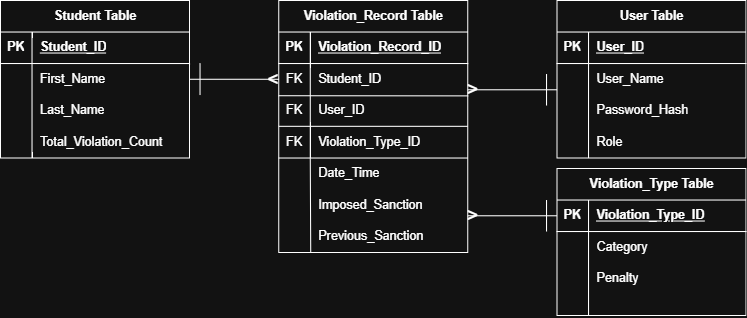

The diagram above was exported from draw.io. Its source (the exported page's mxGraphModel, read from the mxfile embedded in the PNG):
<mxGraphModel dx="1178" dy="663" grid="1" gridSize="10" guides="1" tooltips="1" connect="1" arrows="1" fold="1" page="1" pageScale="1" pageWidth="850" pageHeight="1100" math="0" shadow="0">
  <root>
    <mxCell id="0" />
    <mxCell id="1" parent="0" />
    <mxCell id="bBBaFIBrFnP8wnjTN5be-1" parent="1" style="shape=table;startSize=30;container=1;collapsible=1;childLayout=tableLayout;fixedRows=1;rowLines=0;fontStyle=1;align=center;resizeLast=1;html=1;" value="Student Table" vertex="1">
      <mxGeometry height="150" width="180" x="70" y="130" as="geometry" />
    </mxCell>
    <mxCell id="bBBaFIBrFnP8wnjTN5be-2" parent="bBBaFIBrFnP8wnjTN5be-1" style="shape=tableRow;horizontal=0;startSize=0;swimlaneHead=0;swimlaneBody=0;fillColor=none;collapsible=0;dropTarget=0;points=[[0,0.5],[1,0.5]];portConstraint=eastwest;top=0;left=0;right=0;bottom=1;" value="" vertex="1">
      <mxGeometry height="30" width="180" y="30" as="geometry" />
    </mxCell>
    <mxCell id="bBBaFIBrFnP8wnjTN5be-3" parent="bBBaFIBrFnP8wnjTN5be-2" style="shape=partialRectangle;connectable=0;fillColor=none;top=0;left=0;bottom=0;right=0;fontStyle=1;overflow=hidden;whiteSpace=wrap;html=1;" value="PK" vertex="1">
      <mxGeometry height="30" width="30" as="geometry">
        <mxRectangle height="30" width="30" as="alternateBounds" />
      </mxGeometry>
    </mxCell>
    <mxCell id="bBBaFIBrFnP8wnjTN5be-4" parent="bBBaFIBrFnP8wnjTN5be-2" style="shape=partialRectangle;connectable=0;fillColor=none;top=0;left=0;bottom=0;right=0;align=left;spacingLeft=6;fontStyle=5;overflow=hidden;whiteSpace=wrap;html=1;" value="Student_ID" vertex="1">
      <mxGeometry height="30" width="150" x="30" as="geometry">
        <mxRectangle height="30" width="150" as="alternateBounds" />
      </mxGeometry>
    </mxCell>
    <mxCell id="bBBaFIBrFnP8wnjTN5be-5" parent="bBBaFIBrFnP8wnjTN5be-1" style="shape=tableRow;horizontal=0;startSize=0;swimlaneHead=0;swimlaneBody=0;fillColor=none;collapsible=0;dropTarget=0;points=[[0,0.5],[1,0.5]];portConstraint=eastwest;top=0;left=0;right=0;bottom=0;" value="" vertex="1">
      <mxGeometry height="30" width="180" y="60" as="geometry" />
    </mxCell>
    <mxCell id="bBBaFIBrFnP8wnjTN5be-6" parent="bBBaFIBrFnP8wnjTN5be-5" style="shape=partialRectangle;connectable=0;fillColor=none;top=0;left=0;bottom=0;right=0;editable=1;overflow=hidden;whiteSpace=wrap;html=1;" value="" vertex="1">
      <mxGeometry height="30" width="30" as="geometry">
        <mxRectangle height="30" width="30" as="alternateBounds" />
      </mxGeometry>
    </mxCell>
    <mxCell id="bBBaFIBrFnP8wnjTN5be-7" parent="bBBaFIBrFnP8wnjTN5be-5" style="shape=partialRectangle;connectable=0;fillColor=none;top=0;left=0;bottom=0;right=0;align=left;spacingLeft=6;overflow=hidden;whiteSpace=wrap;html=1;" value="First_Name" vertex="1">
      <mxGeometry height="30" width="150" x="30" as="geometry">
        <mxRectangle height="30" width="150" as="alternateBounds" />
      </mxGeometry>
    </mxCell>
    <mxCell id="bBBaFIBrFnP8wnjTN5be-8" parent="bBBaFIBrFnP8wnjTN5be-1" style="shape=tableRow;horizontal=0;startSize=0;swimlaneHead=0;swimlaneBody=0;fillColor=none;collapsible=0;dropTarget=0;points=[[0,0.5],[1,0.5]];portConstraint=eastwest;top=0;left=0;right=0;bottom=0;" value="" vertex="1">
      <mxGeometry height="30" width="180" y="90" as="geometry" />
    </mxCell>
    <mxCell id="bBBaFIBrFnP8wnjTN5be-9" parent="bBBaFIBrFnP8wnjTN5be-8" style="shape=partialRectangle;connectable=0;fillColor=none;top=0;left=0;bottom=0;right=0;editable=1;overflow=hidden;whiteSpace=wrap;html=1;" value="" vertex="1">
      <mxGeometry height="30" width="30" as="geometry">
        <mxRectangle height="30" width="30" as="alternateBounds" />
      </mxGeometry>
    </mxCell>
    <mxCell id="bBBaFIBrFnP8wnjTN5be-10" parent="bBBaFIBrFnP8wnjTN5be-8" style="shape=partialRectangle;connectable=0;fillColor=none;top=0;left=0;bottom=0;right=0;align=left;spacingLeft=6;overflow=hidden;whiteSpace=wrap;html=1;" value="Last_Name" vertex="1">
      <mxGeometry height="30" width="150" x="30" as="geometry">
        <mxRectangle height="30" width="150" as="alternateBounds" />
      </mxGeometry>
    </mxCell>
    <mxCell id="bBBaFIBrFnP8wnjTN5be-11" parent="bBBaFIBrFnP8wnjTN5be-1" style="shape=tableRow;horizontal=0;startSize=0;swimlaneHead=0;swimlaneBody=0;fillColor=none;collapsible=0;dropTarget=0;points=[[0,0.5],[1,0.5]];portConstraint=eastwest;top=0;left=0;right=0;bottom=0;" value="" vertex="1">
      <mxGeometry height="30" width="180" y="120" as="geometry" />
    </mxCell>
    <mxCell id="bBBaFIBrFnP8wnjTN5be-12" parent="bBBaFIBrFnP8wnjTN5be-11" style="shape=partialRectangle;connectable=0;fillColor=none;top=0;left=0;bottom=0;right=0;editable=1;overflow=hidden;whiteSpace=wrap;html=1;" value="" vertex="1">
      <mxGeometry height="30" width="30" as="geometry">
        <mxRectangle height="30" width="30" as="alternateBounds" />
      </mxGeometry>
    </mxCell>
    <mxCell id="bBBaFIBrFnP8wnjTN5be-13" parent="bBBaFIBrFnP8wnjTN5be-11" style="shape=partialRectangle;connectable=0;fillColor=none;top=0;left=0;bottom=0;right=0;align=left;spacingLeft=6;overflow=hidden;whiteSpace=wrap;html=1;" value="Total_Violation_Count" vertex="1">
      <mxGeometry height="30" width="150" x="30" as="geometry">
        <mxRectangle height="30" width="150" as="alternateBounds" />
      </mxGeometry>
    </mxCell>
    <mxCell id="bBBaFIBrFnP8wnjTN5be-14" parent="1" style="shape=table;startSize=30;container=1;collapsible=1;childLayout=tableLayout;fixedRows=1;rowLines=0;fontStyle=1;align=center;resizeLast=1;html=1;" value="Violation_Record Table" vertex="1">
      <mxGeometry height="240" width="180" x="335" y="130" as="geometry" />
    </mxCell>
    <mxCell id="bBBaFIBrFnP8wnjTN5be-15" parent="bBBaFIBrFnP8wnjTN5be-14" style="shape=tableRow;horizontal=0;startSize=0;swimlaneHead=0;swimlaneBody=0;fillColor=none;collapsible=0;dropTarget=0;points=[[0,0.5],[1,0.5]];portConstraint=eastwest;top=0;left=0;right=0;bottom=1;" value="" vertex="1">
      <mxGeometry height="30" width="180" y="30" as="geometry" />
    </mxCell>
    <mxCell id="bBBaFIBrFnP8wnjTN5be-16" parent="bBBaFIBrFnP8wnjTN5be-15" style="shape=partialRectangle;connectable=0;fillColor=none;top=0;left=0;bottom=0;right=0;fontStyle=1;overflow=hidden;whiteSpace=wrap;html=1;" value="PK" vertex="1">
      <mxGeometry height="30" width="30" as="geometry">
        <mxRectangle height="30" width="30" as="alternateBounds" />
      </mxGeometry>
    </mxCell>
    <mxCell id="bBBaFIBrFnP8wnjTN5be-17" parent="bBBaFIBrFnP8wnjTN5be-15" style="shape=partialRectangle;connectable=0;fillColor=none;top=0;left=0;bottom=0;right=0;align=left;spacingLeft=6;fontStyle=5;overflow=hidden;whiteSpace=wrap;html=1;" value="Violation_Record_ID" vertex="1">
      <mxGeometry height="30" width="150" x="30" as="geometry">
        <mxRectangle height="30" width="150" as="alternateBounds" />
      </mxGeometry>
    </mxCell>
    <mxCell id="bBBaFIBrFnP8wnjTN5be-18" parent="bBBaFIBrFnP8wnjTN5be-14" style="shape=tableRow;horizontal=0;startSize=0;swimlaneHead=0;swimlaneBody=0;fillColor=none;collapsible=0;dropTarget=0;points=[[0,0.5],[1,0.5]];portConstraint=eastwest;top=0;left=0;right=0;bottom=0;" value="" vertex="1">
      <mxGeometry height="30" width="180" y="60" as="geometry" />
    </mxCell>
    <mxCell id="bBBaFIBrFnP8wnjTN5be-19" parent="bBBaFIBrFnP8wnjTN5be-18" style="shape=partialRectangle;connectable=0;fillColor=none;top=0;left=0;bottom=0;right=0;editable=1;overflow=hidden;whiteSpace=wrap;html=1;" value="FK" vertex="1">
      <mxGeometry height="30" width="30" as="geometry">
        <mxRectangle height="30" width="30" as="alternateBounds" />
      </mxGeometry>
    </mxCell>
    <mxCell id="bBBaFIBrFnP8wnjTN5be-20" parent="bBBaFIBrFnP8wnjTN5be-18" style="shape=partialRectangle;connectable=0;fillColor=none;top=0;left=0;bottom=0;right=0;align=left;spacingLeft=6;overflow=hidden;whiteSpace=wrap;html=1;" value="Student_ID" vertex="1">
      <mxGeometry height="30" width="150" x="30" as="geometry">
        <mxRectangle height="30" width="150" as="alternateBounds" />
      </mxGeometry>
    </mxCell>
    <mxCell id="bBBaFIBrFnP8wnjTN5be-21" parent="bBBaFIBrFnP8wnjTN5be-14" style="shape=tableRow;horizontal=0;startSize=0;swimlaneHead=0;swimlaneBody=0;fillColor=none;collapsible=0;dropTarget=0;points=[[0,0.5],[1,0.5]];portConstraint=eastwest;top=0;left=0;right=0;bottom=0;" value="" vertex="1">
      <mxGeometry height="30" width="180" y="90" as="geometry" />
    </mxCell>
    <mxCell id="bBBaFIBrFnP8wnjTN5be-22" parent="bBBaFIBrFnP8wnjTN5be-21" style="shape=partialRectangle;connectable=0;fillColor=none;top=0;left=0;bottom=0;right=0;editable=1;overflow=hidden;whiteSpace=wrap;html=1;" value="FK" vertex="1">
      <mxGeometry height="30" width="30" as="geometry">
        <mxRectangle height="30" width="30" as="alternateBounds" />
      </mxGeometry>
    </mxCell>
    <mxCell id="bBBaFIBrFnP8wnjTN5be-23" parent="bBBaFIBrFnP8wnjTN5be-21" style="shape=partialRectangle;connectable=0;fillColor=none;top=0;left=0;bottom=0;right=0;align=left;spacingLeft=6;overflow=hidden;whiteSpace=wrap;html=1;" value="User_ID" vertex="1">
      <mxGeometry height="30" width="150" x="30" as="geometry">
        <mxRectangle height="30" width="150" as="alternateBounds" />
      </mxGeometry>
    </mxCell>
    <mxCell id="bBBaFIBrFnP8wnjTN5be-24" parent="bBBaFIBrFnP8wnjTN5be-14" style="shape=tableRow;horizontal=0;startSize=0;swimlaneHead=0;swimlaneBody=0;fillColor=none;collapsible=0;dropTarget=0;points=[[0,0.5],[1,0.5]];portConstraint=eastwest;top=0;left=0;right=0;bottom=0;" value="" vertex="1">
      <mxGeometry height="30" width="180" y="120" as="geometry" />
    </mxCell>
    <mxCell id="bBBaFIBrFnP8wnjTN5be-25" parent="bBBaFIBrFnP8wnjTN5be-24" style="shape=partialRectangle;connectable=0;fillColor=none;top=0;left=0;bottom=0;right=0;editable=1;overflow=hidden;whiteSpace=wrap;html=1;" value="FK" vertex="1">
      <mxGeometry height="30" width="30" as="geometry">
        <mxRectangle height="30" width="30" as="alternateBounds" />
      </mxGeometry>
    </mxCell>
    <mxCell id="bBBaFIBrFnP8wnjTN5be-26" parent="bBBaFIBrFnP8wnjTN5be-24" style="shape=partialRectangle;connectable=0;fillColor=none;top=0;left=0;bottom=0;right=0;align=left;spacingLeft=6;overflow=hidden;whiteSpace=wrap;html=1;" value="Violation_Type_ID" vertex="1">
      <mxGeometry height="30" width="150" x="30" as="geometry">
        <mxRectangle height="30" width="150" as="alternateBounds" />
      </mxGeometry>
    </mxCell>
    <mxCell id="bBBaFIBrFnP8wnjTN5be-42" edge="1" parent="bBBaFIBrFnP8wnjTN5be-14" source="bBBaFIBrFnP8wnjTN5be-21" style="endArrow=none;html=1;rounded=0;exitX=-0.001;exitY=0.022;exitDx=0;exitDy=0;exitPerimeter=0;entryX=1.002;entryY=0.027;entryDx=0;entryDy=0;entryPerimeter=0;" target="bBBaFIBrFnP8wnjTN5be-21" value="">
      <mxGeometry height="50" relative="1" width="50" as="geometry">
        <mxPoint x="15" y="130" as="sourcePoint" />
        <mxPoint x="65" y="80" as="targetPoint" />
      </mxGeometry>
    </mxCell>
    <mxCell id="bBBaFIBrFnP8wnjTN5be-30" parent="1" style="shape=partialRectangle;connectable=0;fillColor=none;top=0;left=0;bottom=0;right=0;align=left;spacingLeft=6;overflow=hidden;whiteSpace=wrap;html=1;" value="Date_Time" vertex="1">
      <mxGeometry height="30" width="150" x="365" y="280" as="geometry">
        <mxRectangle height="30" width="150" as="alternateBounds" />
      </mxGeometry>
    </mxCell>
    <mxCell id="bBBaFIBrFnP8wnjTN5be-34" parent="1" style="shape=tableRow;horizontal=0;startSize=0;swimlaneHead=0;swimlaneBody=0;fillColor=none;collapsible=0;dropTarget=0;points=[[0,0.5],[1,0.5]];portConstraint=eastwest;top=0;left=0;right=0;bottom=0;" value="" vertex="1">
      <mxGeometry height="30" width="180" x="335" y="310" as="geometry" />
    </mxCell>
    <mxCell id="bBBaFIBrFnP8wnjTN5be-36" parent="bBBaFIBrFnP8wnjTN5be-34" style="shape=partialRectangle;connectable=0;fillColor=none;top=0;left=0;bottom=0;right=0;align=left;spacingLeft=6;overflow=hidden;whiteSpace=wrap;html=1;" value="Imposed_Sanction" vertex="1">
      <mxGeometry height="30" width="150" x="30" as="geometry">
        <mxRectangle height="30" width="150" as="alternateBounds" />
      </mxGeometry>
    </mxCell>
    <mxCell id="bBBaFIBrFnP8wnjTN5be-37" parent="1" style="shape=tableRow;horizontal=0;startSize=0;swimlaneHead=0;swimlaneBody=0;fillColor=none;collapsible=0;dropTarget=0;points=[[0,0.5],[1,0.5]];portConstraint=eastwest;top=0;left=0;right=0;bottom=0;" value="" vertex="1">
      <mxGeometry height="30" width="180" x="335" y="340" as="geometry" />
    </mxCell>
    <mxCell id="bBBaFIBrFnP8wnjTN5be-39" parent="bBBaFIBrFnP8wnjTN5be-37" style="shape=partialRectangle;connectable=0;fillColor=none;top=0;left=0;bottom=0;right=0;align=left;spacingLeft=6;overflow=hidden;whiteSpace=wrap;html=1;" value="Previous_Sanction" vertex="1">
      <mxGeometry height="30" width="150" x="30" as="geometry">
        <mxRectangle height="30" width="150" as="alternateBounds" />
      </mxGeometry>
    </mxCell>
    <mxCell id="bBBaFIBrFnP8wnjTN5be-40" edge="1" parent="1" source="bBBaFIBrFnP8wnjTN5be-37" style="endArrow=none;html=1;rounded=0;exitX=0.169;exitY=1;exitDx=0;exitDy=0;exitPerimeter=0;" value="">
      <mxGeometry height="50" relative="1" width="50" as="geometry">
        <mxPoint x="366" y="371" as="sourcePoint" />
        <mxPoint x="365" y="280" as="targetPoint" />
      </mxGeometry>
    </mxCell>
    <mxCell id="bBBaFIBrFnP8wnjTN5be-43" edge="1" parent="1" style="endArrow=none;html=1;rounded=0;exitX=-0.001;exitY=0.022;exitDx=0;exitDy=0;exitPerimeter=0;entryX=1.002;entryY=0.027;entryDx=0;entryDy=0;entryPerimeter=0;" value="">
      <mxGeometry height="50" relative="1" width="50" as="geometry">
        <mxPoint x="335" y="249.81" as="sourcePoint" />
        <mxPoint x="515" y="249.81" as="targetPoint" />
      </mxGeometry>
    </mxCell>
    <mxCell id="bBBaFIBrFnP8wnjTN5be-44" edge="1" parent="1" style="endArrow=none;html=1;rounded=0;exitX=-0.001;exitY=0.022;exitDx=0;exitDy=0;exitPerimeter=0;entryX=1.002;entryY=0.027;entryDx=0;entryDy=0;entryPerimeter=0;" value="">
      <mxGeometry height="50" relative="1" width="50" as="geometry">
        <mxPoint x="335" y="280" as="sourcePoint" />
        <mxPoint x="515" y="280" as="targetPoint" />
      </mxGeometry>
    </mxCell>
    <mxCell id="bBBaFIBrFnP8wnjTN5be-46" parent="1" style="shape=table;startSize=30;container=1;collapsible=1;childLayout=tableLayout;fixedRows=1;rowLines=0;fontStyle=1;align=center;resizeLast=1;html=1;" value="User Table" vertex="1">
      <mxGeometry height="150" width="180" x="600" y="130" as="geometry" />
    </mxCell>
    <mxCell id="bBBaFIBrFnP8wnjTN5be-47" parent="bBBaFIBrFnP8wnjTN5be-46" style="shape=tableRow;horizontal=0;startSize=0;swimlaneHead=0;swimlaneBody=0;fillColor=none;collapsible=0;dropTarget=0;points=[[0,0.5],[1,0.5]];portConstraint=eastwest;top=0;left=0;right=0;bottom=1;" value="" vertex="1">
      <mxGeometry height="30" width="180" y="30" as="geometry" />
    </mxCell>
    <mxCell id="bBBaFIBrFnP8wnjTN5be-48" parent="bBBaFIBrFnP8wnjTN5be-47" style="shape=partialRectangle;connectable=0;fillColor=none;top=0;left=0;bottom=0;right=0;fontStyle=1;overflow=hidden;whiteSpace=wrap;html=1;" value="PK" vertex="1">
      <mxGeometry height="30" width="30" as="geometry">
        <mxRectangle height="30" width="30" as="alternateBounds" />
      </mxGeometry>
    </mxCell>
    <mxCell id="bBBaFIBrFnP8wnjTN5be-49" parent="bBBaFIBrFnP8wnjTN5be-47" style="shape=partialRectangle;connectable=0;fillColor=none;top=0;left=0;bottom=0;right=0;align=left;spacingLeft=6;fontStyle=5;overflow=hidden;whiteSpace=wrap;html=1;" value="User_ID" vertex="1">
      <mxGeometry height="30" width="150" x="30" as="geometry">
        <mxRectangle height="30" width="150" as="alternateBounds" />
      </mxGeometry>
    </mxCell>
    <mxCell id="bBBaFIBrFnP8wnjTN5be-50" parent="bBBaFIBrFnP8wnjTN5be-46" style="shape=tableRow;horizontal=0;startSize=0;swimlaneHead=0;swimlaneBody=0;fillColor=none;collapsible=0;dropTarget=0;points=[[0,0.5],[1,0.5]];portConstraint=eastwest;top=0;left=0;right=0;bottom=0;" value="" vertex="1">
      <mxGeometry height="30" width="180" y="60" as="geometry" />
    </mxCell>
    <mxCell id="bBBaFIBrFnP8wnjTN5be-51" parent="bBBaFIBrFnP8wnjTN5be-50" style="shape=partialRectangle;connectable=0;fillColor=none;top=0;left=0;bottom=0;right=0;editable=1;overflow=hidden;whiteSpace=wrap;html=1;" value="" vertex="1">
      <mxGeometry height="30" width="30" as="geometry">
        <mxRectangle height="30" width="30" as="alternateBounds" />
      </mxGeometry>
    </mxCell>
    <mxCell id="bBBaFIBrFnP8wnjTN5be-52" parent="bBBaFIBrFnP8wnjTN5be-50" style="shape=partialRectangle;connectable=0;fillColor=none;top=0;left=0;bottom=0;right=0;align=left;spacingLeft=6;overflow=hidden;whiteSpace=wrap;html=1;" value="User_Name" vertex="1">
      <mxGeometry height="30" width="150" x="30" as="geometry">
        <mxRectangle height="30" width="150" as="alternateBounds" />
      </mxGeometry>
    </mxCell>
    <mxCell id="bBBaFIBrFnP8wnjTN5be-53" parent="bBBaFIBrFnP8wnjTN5be-46" style="shape=tableRow;horizontal=0;startSize=0;swimlaneHead=0;swimlaneBody=0;fillColor=none;collapsible=0;dropTarget=0;points=[[0,0.5],[1,0.5]];portConstraint=eastwest;top=0;left=0;right=0;bottom=0;" value="" vertex="1">
      <mxGeometry height="30" width="180" y="90" as="geometry" />
    </mxCell>
    <mxCell id="bBBaFIBrFnP8wnjTN5be-54" parent="bBBaFIBrFnP8wnjTN5be-53" style="shape=partialRectangle;connectable=0;fillColor=none;top=0;left=0;bottom=0;right=0;editable=1;overflow=hidden;whiteSpace=wrap;html=1;" value="" vertex="1">
      <mxGeometry height="30" width="30" as="geometry">
        <mxRectangle height="30" width="30" as="alternateBounds" />
      </mxGeometry>
    </mxCell>
    <mxCell id="bBBaFIBrFnP8wnjTN5be-55" parent="bBBaFIBrFnP8wnjTN5be-53" style="shape=partialRectangle;connectable=0;fillColor=none;top=0;left=0;bottom=0;right=0;align=left;spacingLeft=6;overflow=hidden;whiteSpace=wrap;html=1;" value="Password_Hash" vertex="1">
      <mxGeometry height="30" width="150" x="30" as="geometry">
        <mxRectangle height="30" width="150" as="alternateBounds" />
      </mxGeometry>
    </mxCell>
    <mxCell id="bBBaFIBrFnP8wnjTN5be-56" parent="bBBaFIBrFnP8wnjTN5be-46" style="shape=tableRow;horizontal=0;startSize=0;swimlaneHead=0;swimlaneBody=0;fillColor=none;collapsible=0;dropTarget=0;points=[[0,0.5],[1,0.5]];portConstraint=eastwest;top=0;left=0;right=0;bottom=0;" value="" vertex="1">
      <mxGeometry height="30" width="180" y="120" as="geometry" />
    </mxCell>
    <mxCell id="bBBaFIBrFnP8wnjTN5be-57" parent="bBBaFIBrFnP8wnjTN5be-56" style="shape=partialRectangle;connectable=0;fillColor=none;top=0;left=0;bottom=0;right=0;editable=1;overflow=hidden;whiteSpace=wrap;html=1;" value="" vertex="1">
      <mxGeometry height="30" width="30" as="geometry">
        <mxRectangle height="30" width="30" as="alternateBounds" />
      </mxGeometry>
    </mxCell>
    <mxCell id="bBBaFIBrFnP8wnjTN5be-58" parent="bBBaFIBrFnP8wnjTN5be-56" style="shape=partialRectangle;connectable=0;fillColor=none;top=0;left=0;bottom=0;right=0;align=left;spacingLeft=6;overflow=hidden;whiteSpace=wrap;html=1;" value="Role" vertex="1">
      <mxGeometry height="30" width="150" x="30" as="geometry">
        <mxRectangle height="30" width="150" as="alternateBounds" />
      </mxGeometry>
    </mxCell>
    <mxCell id="bBBaFIBrFnP8wnjTN5be-59" parent="1" style="shape=table;startSize=30;container=1;collapsible=1;childLayout=tableLayout;fixedRows=1;rowLines=0;fontStyle=1;align=center;resizeLast=1;html=1;" value="Violation_Type Table" vertex="1">
      <mxGeometry height="140" width="180" x="600" y="290" as="geometry" />
    </mxCell>
    <mxCell id="bBBaFIBrFnP8wnjTN5be-60" parent="bBBaFIBrFnP8wnjTN5be-59" style="shape=tableRow;horizontal=0;startSize=0;swimlaneHead=0;swimlaneBody=0;fillColor=none;collapsible=0;dropTarget=0;points=[[0,0.5],[1,0.5]];portConstraint=eastwest;top=0;left=0;right=0;bottom=1;" value="" vertex="1">
      <mxGeometry height="30" width="180" y="30" as="geometry" />
    </mxCell>
    <mxCell id="bBBaFIBrFnP8wnjTN5be-61" parent="bBBaFIBrFnP8wnjTN5be-60" style="shape=partialRectangle;connectable=0;fillColor=none;top=0;left=0;bottom=0;right=0;fontStyle=1;overflow=hidden;whiteSpace=wrap;html=1;" value="PK" vertex="1">
      <mxGeometry height="30" width="30" as="geometry">
        <mxRectangle height="30" width="30" as="alternateBounds" />
      </mxGeometry>
    </mxCell>
    <mxCell id="bBBaFIBrFnP8wnjTN5be-62" parent="bBBaFIBrFnP8wnjTN5be-60" style="shape=partialRectangle;connectable=0;fillColor=none;top=0;left=0;bottom=0;right=0;align=left;spacingLeft=6;fontStyle=5;overflow=hidden;whiteSpace=wrap;html=1;" value="Violation_Type_ID" vertex="1">
      <mxGeometry height="30" width="150" x="30" as="geometry">
        <mxRectangle height="30" width="150" as="alternateBounds" />
      </mxGeometry>
    </mxCell>
    <mxCell id="bBBaFIBrFnP8wnjTN5be-63" parent="bBBaFIBrFnP8wnjTN5be-59" style="shape=tableRow;horizontal=0;startSize=0;swimlaneHead=0;swimlaneBody=0;fillColor=none;collapsible=0;dropTarget=0;points=[[0,0.5],[1,0.5]];portConstraint=eastwest;top=0;left=0;right=0;bottom=0;" value="" vertex="1">
      <mxGeometry height="30" width="180" y="60" as="geometry" />
    </mxCell>
    <mxCell id="bBBaFIBrFnP8wnjTN5be-64" parent="bBBaFIBrFnP8wnjTN5be-63" style="shape=partialRectangle;connectable=0;fillColor=none;top=0;left=0;bottom=0;right=0;editable=1;overflow=hidden;whiteSpace=wrap;html=1;" value="" vertex="1">
      <mxGeometry height="30" width="30" as="geometry">
        <mxRectangle height="30" width="30" as="alternateBounds" />
      </mxGeometry>
    </mxCell>
    <mxCell id="bBBaFIBrFnP8wnjTN5be-65" parent="bBBaFIBrFnP8wnjTN5be-63" style="shape=partialRectangle;connectable=0;fillColor=none;top=0;left=0;bottom=0;right=0;align=left;spacingLeft=6;overflow=hidden;whiteSpace=wrap;html=1;" value="Category" vertex="1">
      <mxGeometry height="30" width="150" x="30" as="geometry">
        <mxRectangle height="30" width="150" as="alternateBounds" />
      </mxGeometry>
    </mxCell>
    <mxCell id="bBBaFIBrFnP8wnjTN5be-66" parent="bBBaFIBrFnP8wnjTN5be-59" style="shape=tableRow;horizontal=0;startSize=0;swimlaneHead=0;swimlaneBody=0;fillColor=none;collapsible=0;dropTarget=0;points=[[0,0.5],[1,0.5]];portConstraint=eastwest;top=0;left=0;right=0;bottom=0;" value="" vertex="1">
      <mxGeometry height="30" width="180" y="90" as="geometry" />
    </mxCell>
    <mxCell id="bBBaFIBrFnP8wnjTN5be-67" parent="bBBaFIBrFnP8wnjTN5be-66" style="shape=partialRectangle;connectable=0;fillColor=none;top=0;left=0;bottom=0;right=0;editable=1;overflow=hidden;whiteSpace=wrap;html=1;" value="" vertex="1">
      <mxGeometry height="30" width="30" as="geometry">
        <mxRectangle height="30" width="30" as="alternateBounds" />
      </mxGeometry>
    </mxCell>
    <mxCell id="bBBaFIBrFnP8wnjTN5be-68" parent="bBBaFIBrFnP8wnjTN5be-66" style="shape=partialRectangle;connectable=0;fillColor=none;top=0;left=0;bottom=0;right=0;align=left;spacingLeft=6;overflow=hidden;whiteSpace=wrap;html=1;" value="Penalty" vertex="1">
      <mxGeometry height="30" width="150" x="30" as="geometry">
        <mxRectangle height="30" width="150" as="alternateBounds" />
      </mxGeometry>
    </mxCell>
    <mxCell id="bBBaFIBrFnP8wnjTN5be-69" parent="bBBaFIBrFnP8wnjTN5be-59" style="shape=tableRow;horizontal=0;startSize=0;swimlaneHead=0;swimlaneBody=0;fillColor=none;collapsible=0;dropTarget=0;points=[[0,0.5],[1,0.5]];portConstraint=eastwest;top=0;left=0;right=0;bottom=0;" value="" vertex="1">
      <mxGeometry height="20" width="180" y="120" as="geometry" />
    </mxCell>
    <mxCell id="bBBaFIBrFnP8wnjTN5be-70" parent="bBBaFIBrFnP8wnjTN5be-69" style="shape=partialRectangle;connectable=0;fillColor=none;top=0;left=0;bottom=0;right=0;editable=1;overflow=hidden;whiteSpace=wrap;html=1;" value="" vertex="1">
      <mxGeometry height="20" width="30" as="geometry">
        <mxRectangle height="20" width="30" as="alternateBounds" />
      </mxGeometry>
    </mxCell>
    <mxCell id="bBBaFIBrFnP8wnjTN5be-71" parent="bBBaFIBrFnP8wnjTN5be-69" style="shape=partialRectangle;connectable=0;fillColor=none;top=0;left=0;bottom=0;right=0;align=left;spacingLeft=6;overflow=hidden;whiteSpace=wrap;html=1;" value="" vertex="1">
      <mxGeometry height="20" width="150" x="30" as="geometry">
        <mxRectangle height="20" width="150" as="alternateBounds" />
      </mxGeometry>
    </mxCell>
    <mxCell id="bBBaFIBrFnP8wnjTN5be-75" edge="1" parent="1" source="bBBaFIBrFnP8wnjTN5be-5" style="endArrow=none;html=1;rounded=0;exitX=1;exitY=0.5;exitDx=0;exitDy=0;entryX=0;entryY=0.5;entryDx=0;entryDy=0;" target="bBBaFIBrFnP8wnjTN5be-18" value="">
      <mxGeometry height="50" relative="1" width="50" as="geometry">
        <mxPoint x="260" y="230" as="sourcePoint" />
        <mxPoint x="310" y="180" as="targetPoint" />
      </mxGeometry>
    </mxCell>
    <mxCell id="bBBaFIBrFnP8wnjTN5be-79" edge="1" parent="1" style="endArrow=none;html=1;rounded=0;" value="">
      <mxGeometry height="50" relative="1" width="50" as="geometry">
        <mxPoint x="260" y="220" as="sourcePoint" />
        <mxPoint x="260" y="190" as="targetPoint" />
      </mxGeometry>
    </mxCell>
    <mxCell id="bBBaFIBrFnP8wnjTN5be-83" parent="1" style="text;html=1;whiteSpace=wrap;strokeColor=none;fillColor=none;align=center;verticalAlign=middle;rounded=0;" value="&lt;font style=&quot;font-size: 18px;&quot;&gt;&amp;lt;&lt;/font&gt;" vertex="1">
      <mxGeometry height="30" width="60" x="300" y="190" as="geometry" />
    </mxCell>
    <mxCell id="bBBaFIBrFnP8wnjTN5be-85" edge="1" parent="1" style="endArrow=none;html=1;rounded=0;exitX=1;exitY=0.5;exitDx=0;exitDy=0;entryX=0;entryY=0.5;entryDx=0;entryDy=0;" value="">
      <mxGeometry height="50" relative="1" width="50" as="geometry">
        <mxPoint x="515" y="215" as="sourcePoint" />
        <mxPoint x="600" y="215" as="targetPoint" />
      </mxGeometry>
    </mxCell>
    <mxCell id="bBBaFIBrFnP8wnjTN5be-86" edge="1" parent="1" style="endArrow=none;html=1;rounded=0;" value="">
      <mxGeometry height="50" relative="1" width="50" as="geometry">
        <mxPoint x="590" y="230" as="sourcePoint" />
        <mxPoint x="590" y="200" as="targetPoint" />
      </mxGeometry>
    </mxCell>
    <mxCell id="bBBaFIBrFnP8wnjTN5be-87" parent="1" style="text;html=1;whiteSpace=wrap;strokeColor=none;fillColor=none;align=center;verticalAlign=middle;rounded=0;rotation=-180;" value="&lt;font style=&quot;font-size: 18px;&quot;&gt;&amp;lt;&lt;/font&gt;" vertex="1">
      <mxGeometry height="30" width="60" x="490" y="200" as="geometry" />
    </mxCell>
    <mxCell id="bBBaFIBrFnP8wnjTN5be-89" edge="1" parent="1" style="endArrow=none;html=1;rounded=0;exitX=1;exitY=0.5;exitDx=0;exitDy=0;entryX=0;entryY=0.5;entryDx=0;entryDy=0;" value="">
      <mxGeometry height="50" relative="1" width="50" as="geometry">
        <mxPoint x="515" y="335" as="sourcePoint" />
        <mxPoint x="600" y="335" as="targetPoint" />
      </mxGeometry>
    </mxCell>
    <mxCell id="bBBaFIBrFnP8wnjTN5be-90" edge="1" parent="1" style="endArrow=none;html=1;rounded=0;" value="">
      <mxGeometry height="50" relative="1" width="50" as="geometry">
        <mxPoint x="590" y="350" as="sourcePoint" />
        <mxPoint x="590" y="320" as="targetPoint" />
      </mxGeometry>
    </mxCell>
    <mxCell id="bBBaFIBrFnP8wnjTN5be-91" parent="1" style="text;html=1;whiteSpace=wrap;strokeColor=none;fillColor=none;align=center;verticalAlign=middle;rounded=0;rotation=-180;" value="&lt;font style=&quot;font-size: 18px;&quot;&gt;&amp;lt;&lt;/font&gt;" vertex="1">
      <mxGeometry height="30" width="60" x="490" y="320" as="geometry" />
    </mxCell>
  </root>
</mxGraphModel>